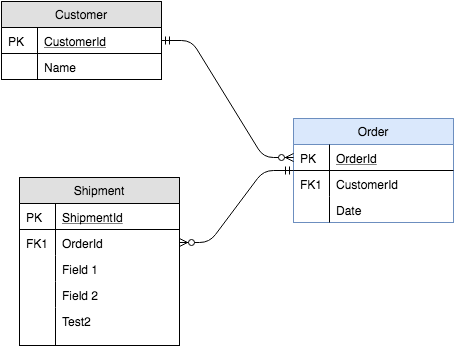

The diagram above was exported from draw.io. Its source (the exported page's mxGraphModel, read from the mxfile embedded in the PNG):
<mxGraphModel dx="538" dy="613" grid="1" gridSize="10" guides="1" tooltips="1" connect="1" arrows="1" fold="1" page="1" pageScale="1" pageWidth="826" pageHeight="1169" background="#ffffff" math="0" shadow="0">
  <root>
    <mxCell id="0" />
    <mxCell id="1" parent="0" />
    <mxCell id="39c1270dc46fbfdf-1" value="Customer" style="swimlane;fontStyle=0;childLayout=stackLayout;horizontal=1;startSize=26;fillColor=#e0e0e0;horizontalStack=0;resizeParent=1;resizeLast=0;collapsible=1;marginBottom=0;swimlaneFillColor=#ffffff;rounded=0;shadow=0;strokeWidth=1;" parent="1" vertex="1">
      <mxGeometry x="98" y="68" width="160" height="78" as="geometry">
        <mxRectangle x="120" y="120" width="160" height="26" as="alternateBounds" />
      </mxGeometry>
    </mxCell>
    <mxCell id="39c1270dc46fbfdf-2" value="CustomerId" style="shape=partialRectangle;top=0;left=0;right=0;bottom=1;align=left;verticalAlign=top;fillColor=none;spacingLeft=40;spacingRight=4;overflow=hidden;rotatable=0;points=[[0,0.5],[1,0.5]];portConstraint=eastwest;dropTarget=0;rounded=0;shadow=0;strokeWidth=1;fontStyle=4" parent="39c1270dc46fbfdf-1" vertex="1">
      <mxGeometry y="26" width="160" height="26" as="geometry" />
    </mxCell>
    <mxCell id="39c1270dc46fbfdf-3" value="PK" style="shape=partialRectangle;top=0;left=0;bottom=0;fillColor=none;align=left;verticalAlign=top;spacingLeft=4;spacingRight=4;overflow=hidden;rotatable=0;points=[];portConstraint=eastwest;part=1;" parent="39c1270dc46fbfdf-2" vertex="1" connectable="0">
      <mxGeometry width="36" height="26" as="geometry" />
    </mxCell>
    <mxCell id="39c1270dc46fbfdf-4" value="Name" style="shape=partialRectangle;top=0;left=0;right=0;bottom=0;align=left;verticalAlign=top;fillColor=none;spacingLeft=40;spacingRight=4;overflow=hidden;rotatable=0;points=[[0,0.5],[1,0.5]];portConstraint=eastwest;dropTarget=0;rounded=0;shadow=0;strokeWidth=1;" parent="39c1270dc46fbfdf-1" vertex="1">
      <mxGeometry y="52" width="160" height="26" as="geometry" />
    </mxCell>
    <mxCell id="39c1270dc46fbfdf-5" value="" style="shape=partialRectangle;top=0;left=0;bottom=0;fillColor=none;align=left;verticalAlign=top;spacingLeft=4;spacingRight=4;overflow=hidden;rotatable=0;points=[];portConstraint=eastwest;part=1;" parent="39c1270dc46fbfdf-4" vertex="1" connectable="0">
      <mxGeometry width="36" height="26" as="geometry" />
    </mxCell>
    <mxCell id="39c1270dc46fbfdf-6" value="Order" style="swimlane;fontStyle=0;childLayout=stackLayout;horizontal=1;startSize=26;fillColor=#dae8fc;horizontalStack=0;resizeParent=1;resizeLast=0;collapsible=1;marginBottom=0;swimlaneFillColor=#ffffff;rounded=0;shadow=0;strokeWidth=1;strokeColor=#6c8ebf;" parent="1" vertex="1">
      <mxGeometry x="390" y="185" width="160" height="104" as="geometry">
        <mxRectangle x="360" y="120" width="160" height="26" as="alternateBounds" />
      </mxGeometry>
    </mxCell>
    <mxCell id="39c1270dc46fbfdf-7" value="OrderId" style="shape=partialRectangle;top=0;left=0;right=0;bottom=1;align=left;verticalAlign=top;fillColor=none;spacingLeft=40;spacingRight=4;overflow=hidden;rotatable=0;points=[[0,0.5],[1,0.5]];portConstraint=eastwest;dropTarget=0;rounded=0;shadow=0;strokeWidth=1;fontStyle=4" parent="39c1270dc46fbfdf-6" vertex="1">
      <mxGeometry y="26" width="160" height="26" as="geometry" />
    </mxCell>
    <mxCell id="39c1270dc46fbfdf-8" value="PK" style="shape=partialRectangle;top=0;left=0;bottom=0;fillColor=none;align=left;verticalAlign=top;spacingLeft=4;spacingRight=4;overflow=hidden;rotatable=0;points=[];portConstraint=eastwest;part=1;" parent="39c1270dc46fbfdf-7" vertex="1" connectable="0">
      <mxGeometry width="36" height="26" as="geometry" />
    </mxCell>
    <mxCell id="39c1270dc46fbfdf-9" value="CustomerId" style="shape=partialRectangle;top=0;left=0;right=0;bottom=0;align=left;verticalAlign=top;fillColor=none;spacingLeft=40;spacingRight=4;overflow=hidden;rotatable=0;points=[[0,0.5],[1,0.5]];portConstraint=eastwest;dropTarget=0;rounded=0;shadow=0;strokeWidth=1;" parent="39c1270dc46fbfdf-6" vertex="1">
      <mxGeometry y="52" width="160" height="26" as="geometry" />
    </mxCell>
    <mxCell id="39c1270dc46fbfdf-10" value="FK1" style="shape=partialRectangle;top=0;left=0;bottom=0;fillColor=none;align=left;verticalAlign=top;spacingLeft=4;spacingRight=4;overflow=hidden;rotatable=0;points=[];portConstraint=eastwest;part=1;" parent="39c1270dc46fbfdf-9" vertex="1" connectable="0">
      <mxGeometry width="36" height="26" as="geometry" />
    </mxCell>
    <mxCell id="39c1270dc46fbfdf-11" value="Date" style="shape=partialRectangle;top=0;left=0;right=0;bottom=0;align=left;verticalAlign=top;fillColor=none;spacingLeft=40;spacingRight=4;overflow=hidden;rotatable=0;points=[[0,0.5],[1,0.5]];portConstraint=eastwest;dropTarget=0;rounded=0;shadow=0;strokeWidth=1;" parent="39c1270dc46fbfdf-6" vertex="1">
      <mxGeometry y="78" width="160" height="26" as="geometry" />
    </mxCell>
    <mxCell id="39c1270dc46fbfdf-12" value="" style="shape=partialRectangle;top=0;left=0;bottom=0;fillColor=none;align=left;verticalAlign=top;spacingLeft=4;spacingRight=4;overflow=hidden;rotatable=0;points=[];portConstraint=eastwest;part=1;" parent="39c1270dc46fbfdf-11" vertex="1" connectable="0">
      <mxGeometry width="36" height="26" as="geometry" />
    </mxCell>
    <mxCell id="39c1270dc46fbfdf-13" value="" style="edgeStyle=entityRelationEdgeStyle;endArrow=ERzeroToMany;startArrow=ERmandOne;shadow=0;strokeWidth=1;" parent="1" source="39c1270dc46fbfdf-2" target="39c1270dc46fbfdf-7" edge="1">
      <mxGeometry width="100" height="100" relative="1" as="geometry">
        <mxPoint x="300" y="390" as="sourcePoint" />
        <mxPoint x="400" y="290" as="targetPoint" />
      </mxGeometry>
    </mxCell>
    <mxCell id="39c1270dc46fbfdf-14" value="Shipment" style="swimlane;fontStyle=0;childLayout=stackLayout;horizontal=1;startSize=26;fillColor=#e0e0e0;horizontalStack=0;resizeParent=1;resizeLast=0;collapsible=1;marginBottom=0;swimlaneFillColor=#ffffff;rounded=0;shadow=0;strokeWidth=1;" parent="1" vertex="1">
      <mxGeometry x="116" y="244" width="160" height="168" as="geometry">
        <mxRectangle x="360" y="310" width="160" height="26" as="alternateBounds" />
      </mxGeometry>
    </mxCell>
    <mxCell id="39c1270dc46fbfdf-15" value="ShipmentId" style="shape=partialRectangle;top=0;left=0;right=0;bottom=1;align=left;verticalAlign=top;fillColor=none;spacingLeft=40;spacingRight=4;overflow=hidden;rotatable=0;points=[[0,0.5],[1,0.5]];portConstraint=eastwest;dropTarget=0;rounded=0;shadow=0;strokeWidth=1;fontStyle=4" parent="39c1270dc46fbfdf-14" vertex="1">
      <mxGeometry y="26" width="160" height="26" as="geometry" />
    </mxCell>
    <mxCell id="39c1270dc46fbfdf-16" value="PK" style="shape=partialRectangle;top=0;left=0;bottom=0;fillColor=none;align=left;verticalAlign=top;spacingLeft=4;spacingRight=4;overflow=hidden;rotatable=0;points=[];portConstraint=eastwest;part=1;" parent="39c1270dc46fbfdf-15" vertex="1" connectable="0">
      <mxGeometry width="36" height="26" as="geometry" />
    </mxCell>
    <mxCell id="39c1270dc46fbfdf-17" value="OrderId" style="shape=partialRectangle;top=0;left=0;right=0;bottom=0;align=left;verticalAlign=top;fillColor=none;spacingLeft=40;spacingRight=4;overflow=hidden;rotatable=0;points=[[0,0.5],[1,0.5]];portConstraint=eastwest;dropTarget=0;rounded=0;shadow=0;strokeWidth=1;" parent="39c1270dc46fbfdf-14" vertex="1">
      <mxGeometry y="52" width="160" height="26" as="geometry" />
    </mxCell>
    <mxCell id="39c1270dc46fbfdf-18" value="FK1" style="shape=partialRectangle;top=0;left=0;bottom=0;fillColor=none;align=left;verticalAlign=top;spacingLeft=4;spacingRight=4;overflow=hidden;rotatable=0;points=[];portConstraint=eastwest;part=1;" parent="39c1270dc46fbfdf-17" vertex="1" connectable="0">
      <mxGeometry width="36" height="26" as="geometry" />
    </mxCell>
    <mxCell id="39c1270dc46fbfdf-19" value="Field 1" style="shape=partialRectangle;top=0;left=0;right=0;bottom=0;align=left;verticalAlign=top;fillColor=none;spacingLeft=40;spacingRight=4;overflow=hidden;rotatable=0;points=[[0,0.5],[1,0.5]];portConstraint=eastwest;dropTarget=0;rounded=0;shadow=0;strokeWidth=1;" parent="39c1270dc46fbfdf-14" vertex="1">
      <mxGeometry y="78" width="160" height="26" as="geometry" />
    </mxCell>
    <mxCell id="39c1270dc46fbfdf-20" value="" style="shape=partialRectangle;top=0;left=0;bottom=0;fillColor=none;align=left;verticalAlign=top;spacingLeft=4;spacingRight=4;overflow=hidden;rotatable=0;points=[];portConstraint=eastwest;part=1;" parent="39c1270dc46fbfdf-19" vertex="1" connectable="0">
      <mxGeometry width="36" height="26" as="geometry" />
    </mxCell>
    <mxCell id="39c1270dc46fbfdf-53" value="Field 2" style="shape=partialRectangle;top=0;left=0;right=0;bottom=0;align=left;verticalAlign=top;fillColor=none;spacingLeft=40;spacingRight=4;overflow=hidden;rotatable=0;points=[[0,0.5],[1,0.5]];portConstraint=eastwest;dropTarget=0;rounded=0;shadow=0;strokeWidth=1;" parent="39c1270dc46fbfdf-14" vertex="1">
      <mxGeometry y="104" width="160" height="26" as="geometry" />
    </mxCell>
    <mxCell id="39c1270dc46fbfdf-54" value="" style="shape=partialRectangle;top=0;left=0;bottom=0;fillColor=none;align=left;verticalAlign=top;spacingLeft=4;spacingRight=4;overflow=hidden;rotatable=0;points=[];portConstraint=eastwest;part=1;" parent="39c1270dc46fbfdf-53" vertex="1" connectable="0">
      <mxGeometry width="36" height="26" as="geometry" />
    </mxCell>
    <mxCell id="6e64a9c96dd261fc-7" value="Test2" style="shape=partialRectangle;top=0;left=0;right=0;bottom=0;align=left;verticalAlign=top;fillColor=none;spacingLeft=40;spacingRight=4;overflow=hidden;rotatable=0;points=[[0,0.5],[1,0.5]];portConstraint=eastwest;dropTarget=0;rounded=0;shadow=0;strokeWidth=1;" parent="39c1270dc46fbfdf-14" vertex="1">
      <mxGeometry y="130" width="160" height="38" as="geometry" />
    </mxCell>
    <mxCell id="6e64a9c96dd261fc-8" value="" style="shape=partialRectangle;top=0;left=0;bottom=0;fillColor=none;align=left;verticalAlign=top;spacingLeft=4;spacingRight=4;overflow=hidden;rotatable=0;points=[];portConstraint=eastwest;part=1;" parent="6e64a9c96dd261fc-7" vertex="1" connectable="0">
      <mxGeometry width="36" height="38" as="geometry" />
    </mxCell>
    <mxCell id="39c1270dc46fbfdf-21" value="" style="edgeStyle=entityRelationEdgeStyle;endArrow=ERzeroToMany;startArrow=ERmandOne;shadow=0;strokeWidth=1;" parent="1" source="39c1270dc46fbfdf-6" target="39c1270dc46fbfdf-17" edge="1">
      <mxGeometry width="100" height="100" relative="1" as="geometry">
        <mxPoint x="400" y="182" as="sourcePoint" />
        <mxPoint x="320" y="169" as="targetPoint" />
      </mxGeometry>
    </mxCell>
  </root>
</mxGraphModel>